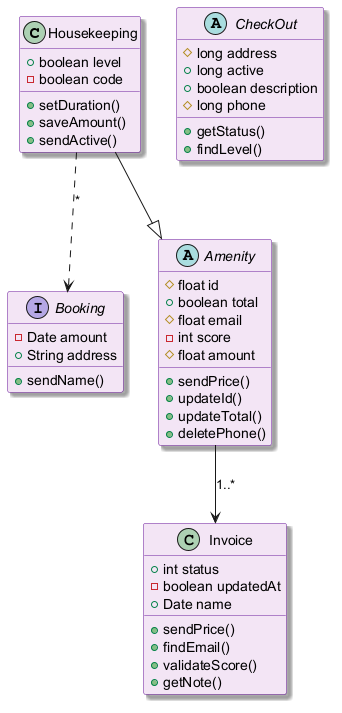

The diagram above was rendered by PlantUML. Its source (embedded in the PNG):
@startuml
skinparam backgroundColor #FFFFFF
skinparam classBackgroundColor #F3E5F5
skinparam classBorderColor #6A1B9A
skinparam shadowing true
class Housekeeping {
  +boolean level
  -boolean code
  +setDuration()
  +saveAmount()
  +sendActive()
}
interface Booking {
  -Date amount
  +String address
  +sendName()
}
class Invoice {
  +int status
  -boolean updatedAt
  +Date name
  +sendPrice()
  +findEmail()
  +validateScore()
  +getNote()
}
abstract class Amenity {
  #float id
  +boolean total
  #float email
  -int score
  #float amount
  +sendPrice()
  +updateId()
  +updateTotal()
  +deletePhone()
}
abstract class CheckOut {
  #long address
  +long active
  +boolean description
  #long phone
  +getStatus()
  +findLevel()
}
Amenity --> Invoice : "1..*"
Housekeeping --|> Amenity
Housekeeping ..> Booking : "*"
@enduml